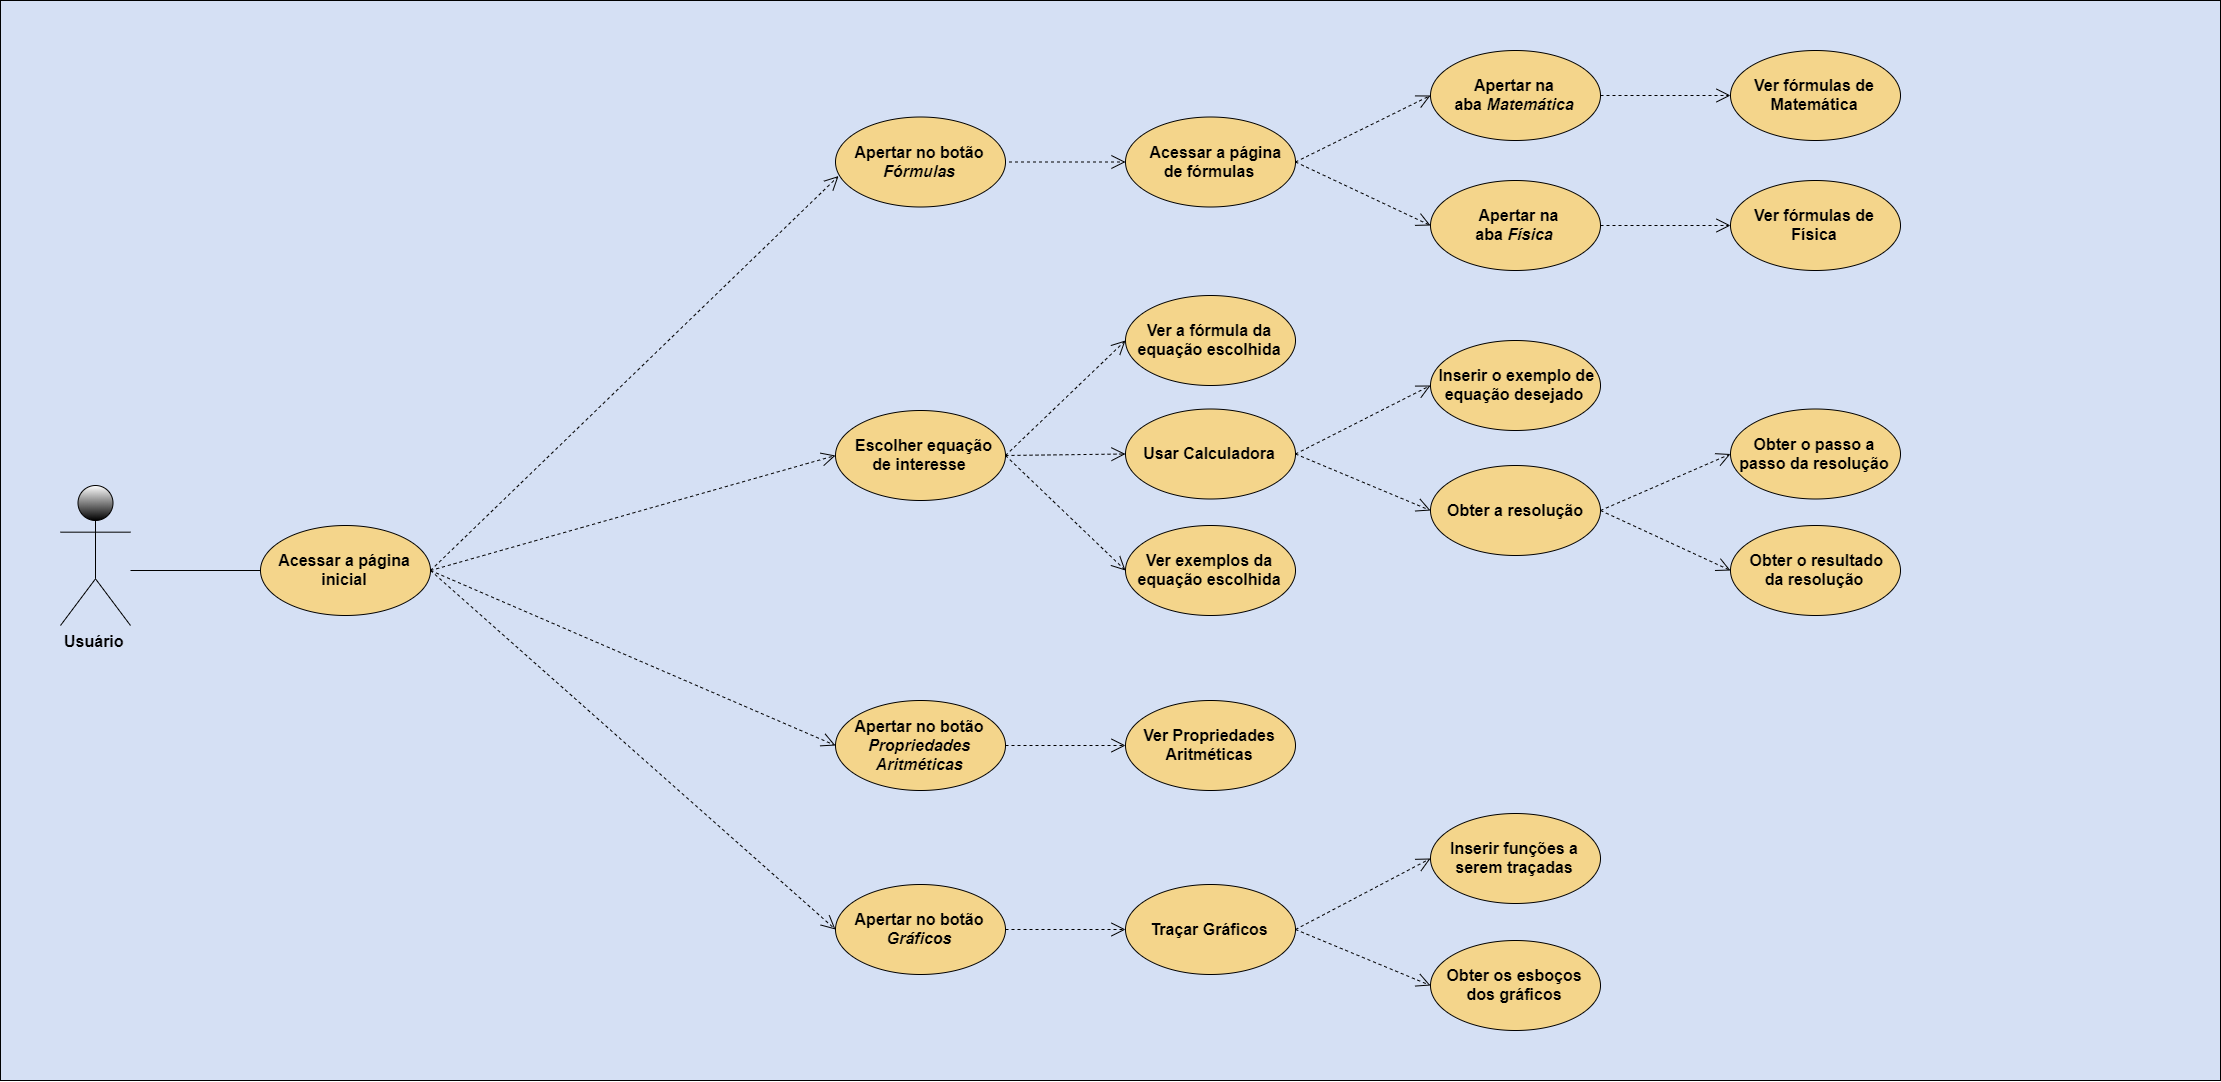

The diagram above was exported from draw.io. Its source (the exported page's mxGraphModel, read from the mxfile embedded in the PNG):
<mxGraphModel dx="1447" dy="2036" grid="1" gridSize="10" guides="1" tooltips="1" connect="1" arrows="1" fold="1" page="1" pageScale="1" pageWidth="827" pageHeight="1169" math="0" shadow="0">
  <root>
    <mxCell id="0" />
    <mxCell id="1" parent="0" />
    <mxCell id="1Ve8rVDhpS7LAB9Z-r7l-7" value="" style="rounded=0;whiteSpace=wrap;html=1;fillColor=#D5E0F4;gradientColor=none;glass=0;shadow=0;comic=0;horizontal=1;" parent="1" vertex="1">
      <mxGeometry x="20" y="-230" width="2220" height="1080" as="geometry" />
    </mxCell>
    <mxCell id="ty9Fuib25MKjbvo5HShc-1" value="&lt;b&gt;&lt;font style=&quot;font-size: 16px&quot;&gt;Usuário&lt;/font&gt;&lt;/b&gt;" style="shape=umlActor;verticalLabelPosition=bottom;labelBackgroundColor=#D5E0F4;verticalAlign=top;html=1;outlineConnect=0;gradientColor=#000000;" parent="1" vertex="1">
      <mxGeometry x="80" y="255" width="70" height="140" as="geometry" />
    </mxCell>
    <mxCell id="1Ve8rVDhpS7LAB9Z-r7l-1" value="Apertar no botão &lt;i&gt;Fórmulas&lt;/i&gt;" style="ellipse;whiteSpace=wrap;html=1;fillColor=#F4D58B;fontSize=16;fontStyle=1" parent="1" vertex="1">
      <mxGeometry x="855" y="-113.5" width="170" height="90" as="geometry" />
    </mxCell>
    <mxCell id="1Ve8rVDhpS7LAB9Z-r7l-2" value="&amp;nbsp; Escolher equação de interesse" style="ellipse;whiteSpace=wrap;html=1;fillColor=#F4D58B;fontSize=16;fontStyle=1" parent="1" vertex="1">
      <mxGeometry x="855" y="180" width="170" height="90" as="geometry" />
    </mxCell>
    <mxCell id="1Ve8rVDhpS7LAB9Z-r7l-14" value="" style="endArrow=open;endFill=0;endSize=12;html=1;fontSize=16;entryX=0.018;entryY=0.656;entryDx=0;entryDy=0;entryPerimeter=0;dashed=1;startArrow=none;startFill=0;" parent="1" target="1Ve8rVDhpS7LAB9Z-r7l-1" edge="1">
      <mxGeometry width="160" relative="1" as="geometry">
        <mxPoint x="450" y="340" as="sourcePoint" />
        <mxPoint x="710" y="160" as="targetPoint" />
      </mxGeometry>
    </mxCell>
    <mxCell id="1Ve8rVDhpS7LAB9Z-r7l-18" value="Usar Calculadora" style="ellipse;whiteSpace=wrap;html=1;fillColor=#F4D58B;fontSize=16;fontStyle=1" parent="1" vertex="1">
      <mxGeometry x="1145" y="178.5" width="170" height="90" as="geometry" />
    </mxCell>
    <mxCell id="1Ve8rVDhpS7LAB9Z-r7l-19" value="Traçar Gráficos" style="ellipse;whiteSpace=wrap;html=1;fillColor=#F4D58B;fontSize=16;fontStyle=1" parent="1" vertex="1">
      <mxGeometry x="1145" y="654" width="170" height="90" as="geometry" />
    </mxCell>
    <mxCell id="1Ve8rVDhpS7LAB9Z-r7l-23" value="Obter os esboços dos gráficos" style="ellipse;whiteSpace=wrap;html=1;fillColor=#F4D58B;fontSize=16;fontStyle=1" parent="1" vertex="1">
      <mxGeometry x="1450" y="710" width="170" height="90" as="geometry" />
    </mxCell>
    <mxCell id="1Ve8rVDhpS7LAB9Z-r7l-24" value="Inserir funções a serem traçadas" style="ellipse;whiteSpace=wrap;html=1;fillColor=#F4D58B;fontSize=16;fontStyle=1" parent="1" vertex="1">
      <mxGeometry x="1450" y="583" width="170" height="90" as="geometry" />
    </mxCell>
    <mxCell id="1Ve8rVDhpS7LAB9Z-r7l-25" value="Apertar no botão &lt;i&gt;Gráficos&lt;/i&gt;" style="ellipse;whiteSpace=wrap;html=1;fillColor=#F4D58B;fontSize=16;fontStyle=1" parent="1" vertex="1">
      <mxGeometry x="855" y="654" width="170" height="90" as="geometry" />
    </mxCell>
    <mxCell id="1Ve8rVDhpS7LAB9Z-r7l-28" value="Obter a resolução" style="ellipse;whiteSpace=wrap;html=1;fillColor=#F4D58B;fontSize=16;fontStyle=1" parent="1" vertex="1">
      <mxGeometry x="1450" y="235" width="170" height="90" as="geometry" />
    </mxCell>
    <mxCell id="1Ve8rVDhpS7LAB9Z-r7l-31" value="" style="endArrow=open;endSize=12;dashed=1;html=1;labelBackgroundColor=#D5E0F4;fontSize=16;entryX=0;entryY=0.5;entryDx=0;entryDy=0;exitX=1;exitY=0.5;exitDx=0;exitDy=0;" parent="1" source="1Ve8rVDhpS7LAB9Z-r7l-2" target="1Ve8rVDhpS7LAB9Z-r7l-18" edge="1">
      <mxGeometry width="160" relative="1" as="geometry">
        <mxPoint x="1072.5" y="340" as="sourcePoint" />
        <mxPoint x="1232.5" y="340" as="targetPoint" />
      </mxGeometry>
    </mxCell>
    <mxCell id="1Ve8rVDhpS7LAB9Z-r7l-36" value="" style="endArrow=open;endSize=12;dashed=1;html=1;labelBackgroundColor=#D5E0F4;fontSize=16;exitX=1;exitY=0.5;exitDx=0;exitDy=0;entryX=0;entryY=0.5;entryDx=0;entryDy=0;" parent="1" source="1Ve8rVDhpS7LAB9Z-r7l-18" target="1Ve8rVDhpS7LAB9Z-r7l-28" edge="1">
      <mxGeometry width="160" relative="1" as="geometry">
        <mxPoint x="1422.5" y="340" as="sourcePoint" />
        <mxPoint x="1582.5" y="400" as="targetPoint" />
      </mxGeometry>
    </mxCell>
    <mxCell id="1Ve8rVDhpS7LAB9Z-r7l-37" value="Apertar no botão &lt;i&gt;Propriedades Aritméticas&lt;/i&gt;" style="ellipse;whiteSpace=wrap;html=1;fillColor=#F4D58B;fontSize=16;fontStyle=1" parent="1" vertex="1">
      <mxGeometry x="855" y="470" width="170" height="90" as="geometry" />
    </mxCell>
    <mxCell id="1Ve8rVDhpS7LAB9Z-r7l-39" value="" style="endArrow=open;endFill=0;endSize=12;html=1;fontSize=16;entryX=0;entryY=0.5;entryDx=0;entryDy=0;startArrow=none;startFill=0;dashed=1;" parent="1" target="1Ve8rVDhpS7LAB9Z-r7l-37" edge="1">
      <mxGeometry width="160" relative="1" as="geometry">
        <mxPoint x="450" y="340" as="sourcePoint" />
        <mxPoint x="710.06" y="516" as="targetPoint" />
      </mxGeometry>
    </mxCell>
    <mxCell id="1Ve8rVDhpS7LAB9Z-r7l-40" value="" style="endArrow=open;endFill=0;endSize=12;html=1;fontSize=16;entryX=0;entryY=0.5;entryDx=0;entryDy=0;dashed=1;" parent="1" target="1Ve8rVDhpS7LAB9Z-r7l-25" edge="1">
      <mxGeometry width="160" relative="1" as="geometry">
        <mxPoint x="450" y="340" as="sourcePoint" />
        <mxPoint x="715.0000000000009" y="515" as="targetPoint" />
      </mxGeometry>
    </mxCell>
    <mxCell id="1Ve8rVDhpS7LAB9Z-r7l-41" value="" style="endArrow=open;endSize=12;dashed=1;html=1;labelBackgroundColor=#D5E0F4;fontSize=16;entryX=0;entryY=0.5;entryDx=0;entryDy=0;exitX=1;exitY=0.5;exitDx=0;exitDy=0;" parent="1" source="1Ve8rVDhpS7LAB9Z-r7l-25" target="1Ve8rVDhpS7LAB9Z-r7l-19" edge="1">
      <mxGeometry width="160" relative="1" as="geometry">
        <mxPoint x="1025" y="698" as="sourcePoint" />
        <mxPoint x="1205" y="698" as="targetPoint" />
      </mxGeometry>
    </mxCell>
    <mxCell id="1Ve8rVDhpS7LAB9Z-r7l-42" value="" style="endArrow=open;endSize=12;dashed=1;html=1;labelBackgroundColor=#D5E0F4;fontSize=16;exitX=1;exitY=0.5;exitDx=0;exitDy=0;entryX=0;entryY=0.5;entryDx=0;entryDy=0;" parent="1" source="1Ve8rVDhpS7LAB9Z-r7l-19" target="1Ve8rVDhpS7LAB9Z-r7l-24" edge="1">
      <mxGeometry width="160" relative="1" as="geometry">
        <mxPoint x="1375" y="698.9999999999998" as="sourcePoint" />
        <mxPoint x="1535" y="645.5" as="targetPoint" />
      </mxGeometry>
    </mxCell>
    <mxCell id="1Ve8rVDhpS7LAB9Z-r7l-43" value="" style="endArrow=open;endSize=12;dashed=1;html=1;labelBackgroundColor=#D5E0F4;fontSize=16;exitX=1;exitY=0.5;exitDx=0;exitDy=0;entryX=0;entryY=0.5;entryDx=0;entryDy=0;" parent="1" source="1Ve8rVDhpS7LAB9Z-r7l-19" target="1Ve8rVDhpS7LAB9Z-r7l-23" edge="1">
      <mxGeometry width="160" relative="1" as="geometry">
        <mxPoint x="1375" y="699" as="sourcePoint" />
        <mxPoint x="1535" y="759" as="targetPoint" />
      </mxGeometry>
    </mxCell>
    <mxCell id="NG38dH-DtBoQjAOGebyT-4" value="Apertar na aba&amp;nbsp;&lt;i&gt;Matemática&lt;/i&gt;" style="ellipse;whiteSpace=wrap;html=1;fillColor=#F4D58B;fontSize=16;fontStyle=1" parent="1" vertex="1">
      <mxGeometry x="1450" y="-180" width="170" height="90" as="geometry" />
    </mxCell>
    <mxCell id="NG38dH-DtBoQjAOGebyT-6" value="" style="endArrow=open;endSize=12;dashed=1;html=1;labelBackgroundColor=#D5E0F4;fontSize=16;entryX=0;entryY=0.5;entryDx=0;entryDy=0;exitX=1;exitY=0.5;exitDx=0;exitDy=0;" parent="1" source="9iWM2V6WYz2EzjyKN09f-1" target="NG38dH-DtBoQjAOGebyT-4" edge="1">
      <mxGeometry width="160" relative="1" as="geometry">
        <mxPoint x="1026.5" y="-43.5" as="sourcePoint" />
        <mxPoint x="1186.5" y="-140" as="targetPoint" />
      </mxGeometry>
    </mxCell>
    <mxCell id="NG38dH-DtBoQjAOGebyT-8" value="" style="endArrow=open;endSize=12;dashed=1;html=1;labelBackgroundColor=#D5E0F4;fontSize=16;entryX=0;entryY=0.5;entryDx=0;entryDy=0;exitX=1;exitY=0.5;exitDx=0;exitDy=0;" parent="1" source="9iWM2V6WYz2EzjyKN09f-1" target="NG38dH-DtBoQjAOGebyT-9" edge="1">
      <mxGeometry width="160" relative="1" as="geometry">
        <mxPoint x="1026.5" y="-43.5" as="sourcePoint" />
        <mxPoint x="1186.5" y="53" as="targetPoint" />
      </mxGeometry>
    </mxCell>
    <mxCell id="NG38dH-DtBoQjAOGebyT-9" value="&amp;nbsp; Apertar na aba&amp;nbsp;&lt;i&gt;Física&lt;/i&gt;" style="ellipse;whiteSpace=wrap;html=1;fillColor=#F4D58B;fontSize=16;fontStyle=1" parent="1" vertex="1">
      <mxGeometry x="1450" y="-50" width="170" height="90" as="geometry" />
    </mxCell>
    <mxCell id="9iWM2V6WYz2EzjyKN09f-1" value="&amp;nbsp; &amp;nbsp;Acessar a página de fórmulas" style="ellipse;whiteSpace=wrap;html=1;fillColor=#F4D58B;fontSize=16;fontStyle=1" parent="1" vertex="1">
      <mxGeometry x="1145" y="-113.5" width="170" height="90" as="geometry" />
    </mxCell>
    <mxCell id="9iWM2V6WYz2EzjyKN09f-2" value="" style="endArrow=open;endSize=12;dashed=1;html=1;labelBackgroundColor=#D5E0F4;fontSize=16;entryX=0;entryY=0.5;entryDx=0;entryDy=0;" parent="1" target="9iWM2V6WYz2EzjyKN09f-1" edge="1">
      <mxGeometry width="160" relative="1" as="geometry">
        <mxPoint x="1028.5000000000002" y="-68.5" as="sourcePoint" />
        <mxPoint x="1208.4999999999964" y="-68.5" as="targetPoint" />
      </mxGeometry>
    </mxCell>
    <mxCell id="9iWM2V6WYz2EzjyKN09f-6" value="" style="endArrow=open;endSize=12;dashed=1;html=1;labelBackgroundColor=#D5E0F4;fontSize=16;entryX=0;entryY=0.5;entryDx=0;entryDy=0;exitX=1;exitY=0.5;exitDx=0;exitDy=0;" parent="1" source="ULCkPYoMsqLDjz1L-qw5-4" target="1Ve8rVDhpS7LAB9Z-r7l-2" edge="1">
      <mxGeometry width="160" relative="1" as="geometry">
        <mxPoint x="732.5" y="340" as="sourcePoint" />
        <mxPoint x="972.5" y="340" as="targetPoint" />
      </mxGeometry>
    </mxCell>
    <mxCell id="9iWM2V6WYz2EzjyKN09f-7" value="Ver a fórmula da equação escolhida" style="ellipse;whiteSpace=wrap;html=1;fillColor=#F4D58B;fontSize=16;fontStyle=1" parent="1" vertex="1">
      <mxGeometry x="1145" y="65" width="170" height="90" as="geometry" />
    </mxCell>
    <mxCell id="9iWM2V6WYz2EzjyKN09f-10" value="Ver fórmulas de Matemática" style="ellipse;whiteSpace=wrap;html=1;fillColor=#F4D58B;fontSize=16;fontStyle=1" parent="1" vertex="1">
      <mxGeometry x="1750" y="-180" width="170" height="90" as="geometry" />
    </mxCell>
    <mxCell id="9iWM2V6WYz2EzjyKN09f-11" value="" style="endArrow=open;endSize=12;dashed=1;html=1;labelBackgroundColor=#D5E0F4;fontSize=16;entryX=0;entryY=0.5;entryDx=0;entryDy=0;exitX=1;exitY=0.5;exitDx=0;exitDy=0;" parent="1" source="NG38dH-DtBoQjAOGebyT-4" target="9iWM2V6WYz2EzjyKN09f-10" edge="1">
      <mxGeometry width="160" relative="1" as="geometry">
        <mxPoint x="1325.0000000000027" y="-58.5" as="sourcePoint" />
        <mxPoint x="1495.000000000001" y="-125" as="targetPoint" />
      </mxGeometry>
    </mxCell>
    <mxCell id="9iWM2V6WYz2EzjyKN09f-12" value="Ver fórmulas de Física" style="ellipse;whiteSpace=wrap;html=1;fillColor=#F4D58B;fontSize=16;fontStyle=1" parent="1" vertex="1">
      <mxGeometry x="1750" y="-50" width="170" height="90" as="geometry" />
    </mxCell>
    <mxCell id="9iWM2V6WYz2EzjyKN09f-13" value="" style="endArrow=open;endSize=12;dashed=1;html=1;labelBackgroundColor=#D5E0F4;fontSize=16;entryX=0;entryY=0.5;entryDx=0;entryDy=0;exitX=1;exitY=0.5;exitDx=0;exitDy=0;" parent="1" source="NG38dH-DtBoQjAOGebyT-9" target="9iWM2V6WYz2EzjyKN09f-12" edge="1">
      <mxGeometry width="160" relative="1" as="geometry">
        <mxPoint x="1325.0000000000027" y="-58.5" as="sourcePoint" />
        <mxPoint x="1495.000000000001" y="31.5" as="targetPoint" />
      </mxGeometry>
    </mxCell>
    <mxCell id="9iWM2V6WYz2EzjyKN09f-14" value="" style="endArrow=open;endSize=12;dashed=1;html=1;labelBackgroundColor=#D5E0F4;fontSize=16;entryX=0;entryY=0.5;entryDx=0;entryDy=0;exitX=1;exitY=0.5;exitDx=0;exitDy=0;" parent="1" source="1Ve8rVDhpS7LAB9Z-r7l-2" target="9iWM2V6WYz2EzjyKN09f-7" edge="1">
      <mxGeometry width="160" relative="1" as="geometry">
        <mxPoint x="1022.5" y="338" as="sourcePoint" />
        <mxPoint x="1192.5" y="338" as="targetPoint" />
      </mxGeometry>
    </mxCell>
    <mxCell id="9iWM2V6WYz2EzjyKN09f-15" value="Ver exemplos da equação escolhida" style="ellipse;whiteSpace=wrap;html=1;fillColor=#F4D58B;fontSize=16;fontStyle=1" parent="1" vertex="1">
      <mxGeometry x="1145" y="295" width="170" height="90" as="geometry" />
    </mxCell>
    <mxCell id="9iWM2V6WYz2EzjyKN09f-16" value="" style="endArrow=open;endSize=12;dashed=1;html=1;labelBackgroundColor=#D5E0F4;fontSize=16;entryX=0;entryY=0.5;entryDx=0;entryDy=0;exitX=1;exitY=0.5;exitDx=0;exitDy=0;" parent="1" source="1Ve8rVDhpS7LAB9Z-r7l-2" target="9iWM2V6WYz2EzjyKN09f-15" edge="1">
      <mxGeometry width="160" relative="1" as="geometry">
        <mxPoint x="1032.4999999999964" y="350" as="sourcePoint" />
        <mxPoint x="1202.5" y="350" as="targetPoint" />
      </mxGeometry>
    </mxCell>
    <mxCell id="1Ve8rVDhpS7LAB9Z-r7l-27" value="&amp;nbsp;Inserir o exemplo de equação desejado" style="ellipse;whiteSpace=wrap;html=1;fillColor=#F4D58B;fontSize=16;fontStyle=1" parent="1" vertex="1">
      <mxGeometry x="1450" y="110" width="170" height="90" as="geometry" />
    </mxCell>
    <mxCell id="9iWM2V6WYz2EzjyKN09f-17" value="" style="endArrow=open;endSize=12;dashed=1;html=1;labelBackgroundColor=#D5E0F4;fontSize=16;exitX=1;exitY=0.5;exitDx=0;exitDy=0;entryX=0;entryY=0.5;entryDx=0;entryDy=0;" parent="1" source="1Ve8rVDhpS7LAB9Z-r7l-18" target="1Ve8rVDhpS7LAB9Z-r7l-27" edge="1">
      <mxGeometry width="160" relative="1" as="geometry">
        <mxPoint x="1362.5" y="340" as="sourcePoint" />
        <mxPoint x="1582.5" y="285" as="targetPoint" />
      </mxGeometry>
    </mxCell>
    <mxCell id="9iWM2V6WYz2EzjyKN09f-18" value="" style="endArrow=open;endSize=12;dashed=1;html=1;labelBackgroundColor=#D5E0F4;fontSize=16;entryX=0;entryY=0.5;entryDx=0;entryDy=0;exitX=1;exitY=0.5;exitDx=0;exitDy=0;" parent="1" source="1Ve8rVDhpS7LAB9Z-r7l-28" target="9iWM2V6WYz2EzjyKN09f-19" edge="1">
      <mxGeometry width="160" relative="1" as="geometry">
        <mxPoint x="1660.5" y="400" as="sourcePoint" />
        <mxPoint x="1788.5" y="460" as="targetPoint" />
      </mxGeometry>
    </mxCell>
    <mxCell id="9iWM2V6WYz2EzjyKN09f-19" value="Obter o passo a passo da resolução" style="ellipse;whiteSpace=wrap;html=1;fillColor=#F4D58B;fontSize=16;fontStyle=1" parent="1" vertex="1">
      <mxGeometry x="1750" y="178.5" width="170" height="90" as="geometry" />
    </mxCell>
    <mxCell id="9iWM2V6WYz2EzjyKN09f-20" value="&amp;nbsp; Obter o resultado&amp;nbsp; da resolução" style="ellipse;whiteSpace=wrap;html=1;fillColor=#F4D58B;fontSize=16;fontStyle=1" parent="1" vertex="1">
      <mxGeometry x="1750" y="295" width="170" height="90" as="geometry" />
    </mxCell>
    <mxCell id="9iWM2V6WYz2EzjyKN09f-21" value="" style="endArrow=open;endSize=12;dashed=1;html=1;labelBackgroundColor=#D5E0F4;fontSize=16;entryX=0;entryY=0.5;entryDx=0;entryDy=0;exitX=1;exitY=0.5;exitDx=0;exitDy=0;" parent="1" source="1Ve8rVDhpS7LAB9Z-r7l-28" target="9iWM2V6WYz2EzjyKN09f-20" edge="1">
      <mxGeometry width="160" relative="1" as="geometry">
        <mxPoint x="1670.5" y="410" as="sourcePoint" />
        <mxPoint x="1757.5" y="360" as="targetPoint" />
      </mxGeometry>
    </mxCell>
    <mxCell id="9iWM2V6WYz2EzjyKN09f-22" value="Ver Propriedades Aritméticas" style="ellipse;whiteSpace=wrap;html=1;fillColor=#F4D58B;fontSize=16;fontStyle=1" parent="1" vertex="1">
      <mxGeometry x="1145" y="470" width="170" height="90" as="geometry" />
    </mxCell>
    <mxCell id="9iWM2V6WYz2EzjyKN09f-23" value="" style="endArrow=open;endSize=12;dashed=1;html=1;labelBackgroundColor=#D5E0F4;fontSize=16;entryX=0;entryY=0.5;entryDx=0;entryDy=0;exitX=1;exitY=0.5;exitDx=0;exitDy=0;" parent="1" source="1Ve8rVDhpS7LAB9Z-r7l-37" target="9iWM2V6WYz2EzjyKN09f-22" edge="1">
      <mxGeometry width="160" relative="1" as="geometry">
        <mxPoint x="1035" y="345" as="sourcePoint" />
        <mxPoint x="1155.000000000004" y="345" as="targetPoint" />
      </mxGeometry>
    </mxCell>
    <mxCell id="ULCkPYoMsqLDjz1L-qw5-3" value="" style="endArrow=none;endFill=0;endSize=12;html=1;fontSize=16;entryX=0;entryY=0.5;entryDx=0;entryDy=0;" parent="1" target="ULCkPYoMsqLDjz1L-qw5-4" edge="1">
      <mxGeometry width="160" relative="1" as="geometry">
        <mxPoint x="150" y="340" as="sourcePoint" />
        <mxPoint x="555" y="325" as="targetPoint" />
      </mxGeometry>
    </mxCell>
    <mxCell id="ULCkPYoMsqLDjz1L-qw5-4" value="Acessar a página inicial" style="ellipse;whiteSpace=wrap;html=1;fillColor=#F4D58B;fontSize=16;fontStyle=1" parent="1" vertex="1">
      <mxGeometry x="280" y="295" width="170" height="90" as="geometry" />
    </mxCell>
  </root>
</mxGraphModel>